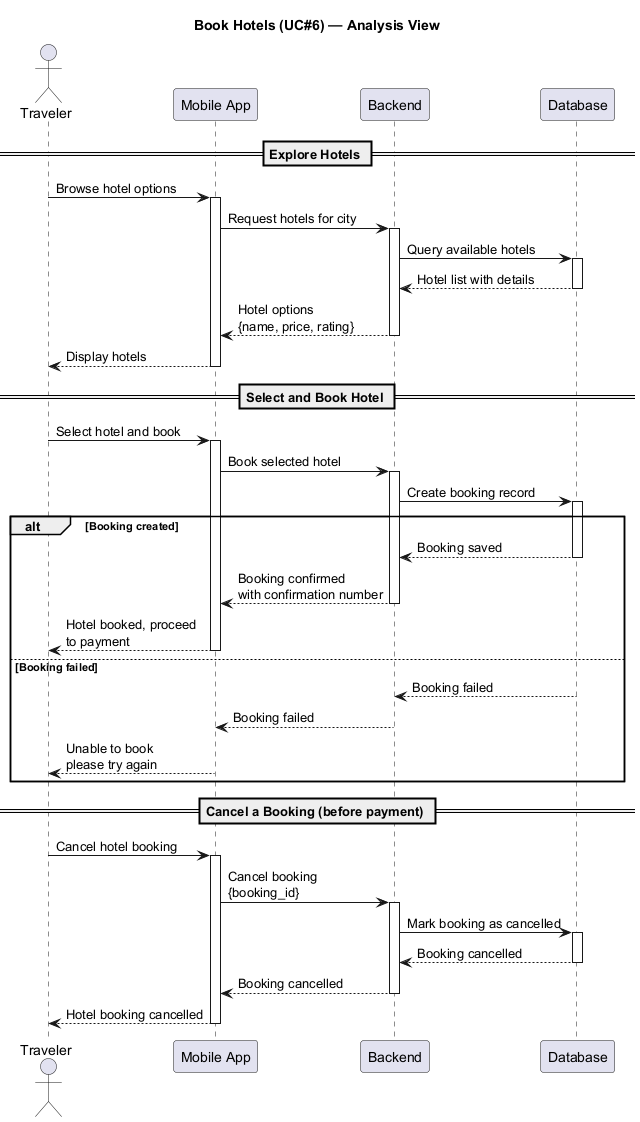

The diagram above was rendered by PlantUML. Its source (embedded in the PNG):
@startuml Hotel_Booking_Flow
title Book Hotels (UC#6) — Analysis View

actor Traveler
participant "Mobile App" as App
participant "Backend" as Backend
participant "Database" as DB

== Explore Hotels ==

Traveler -> App: Browse hotel options
activate App

App -> Backend: Request hotels for city
activate Backend

Backend -> DB: Query available hotels
activate DB
DB --> Backend: Hotel list with details
deactivate DB

Backend --> App: Hotel options\n{name, price, rating}
deactivate Backend

App --> Traveler: Display hotels
deactivate App

== Select and Book Hotel ==

Traveler -> App: Select hotel and book
activate App

App -> Backend: Book selected hotel
activate Backend

Backend -> DB: Create booking record
activate DB

alt Booking created
  DB --> Backend: Booking saved
  deactivate DB

  Backend --> App: Booking confirmed\nwith confirmation number
  deactivate Backend

  App --> Traveler: Hotel booked, proceed\nto payment
  deactivate App

else Booking failed
  DB --> Backend: Booking failed
  deactivate DB

  Backend --> App: Booking failed
  deactivate Backend

  App --> Traveler: Unable to book\nplease try again
  deactivate App
end

== Cancel a Booking (before payment) ==

Traveler -> App: Cancel hotel booking
activate App

App -> Backend: Cancel booking\n{booking_id}
activate Backend

Backend -> DB: Mark booking as cancelled
activate DB
DB --> Backend: Booking cancelled
deactivate DB

Backend --> App: Booking cancelled
deactivate Backend

App --> Traveler: Hotel booking cancelled
deactivate App

@enduml